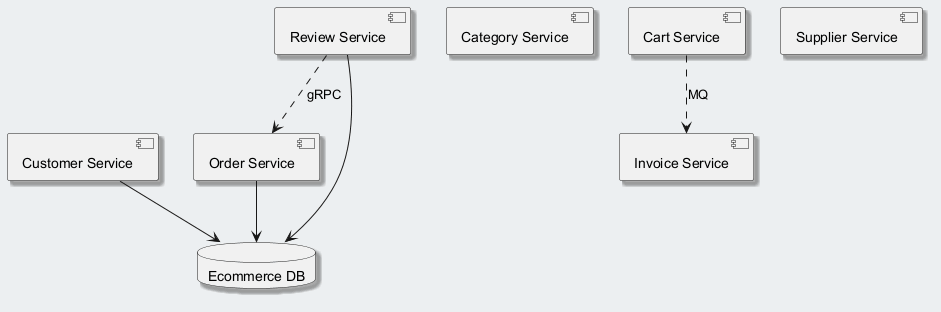

The diagram above was rendered by PlantUML. Its source (embedded in the PNG):
@startuml
skinparam backgroundColor #ECEFF1
skinparam classBackgroundColor #FFFFFF
skinparam classBorderColor #455A64
skinparam shadowing true
component "Customer Service" as C_CustomerService
component "Category Service" as C_CategoryService
component "Order Service" as C_OrderService
component "Invoice Service" as C_InvoiceService
component "Supplier Service" as C_SupplierService
component "Cart Service" as C_CartService
component "Review Service" as C_ReviewService
database "Ecommerce DB" as DB_ecommerce
C_CustomerService --> DB_ecommerce
C_OrderService --> DB_ecommerce
C_ReviewService --> DB_ecommerce
C_CartService ..> C_InvoiceService : MQ
C_ReviewService ..> C_OrderService : gRPC
@enduml